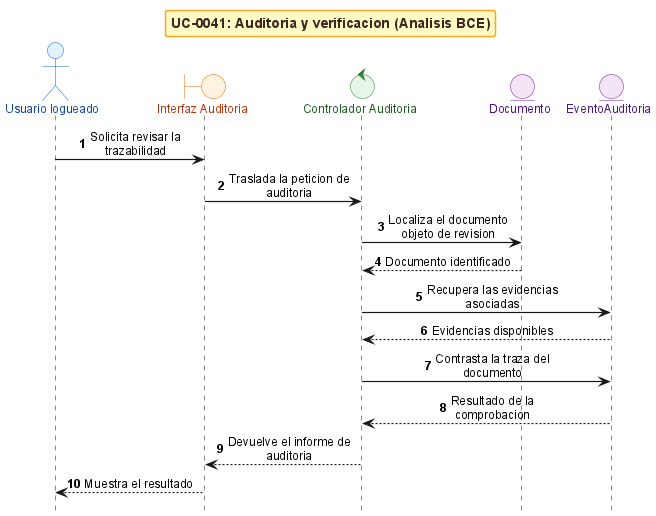

The diagram above was rendered by PlantUML. Its source (embedded in the PNG):
@startuml
!include _sequence-bce-style.puml

title UC-0041: Auditoria y verificacion (Analisis BCE)

actor "Usuario logueado" as Actor
boundary "Interfaz Auditoria" as PA
control "Controlador Auditoria" as CA
entity "Documento" as ED
entity "EventoAuditoria" as EE

Actor -> PA : Solicita revisar la trazabilidad
PA -> CA : Traslada la peticion de auditoria
CA -> ED : Localiza el documento objeto de revision
ED --> CA : Documento identificado
CA -> EE : Recupera las evidencias asociadas
EE --> CA : Evidencias disponibles
CA -> EE : Contrasta la traza del documento
EE --> CA : Resultado de la comprobacion
CA --> PA : Devuelve el informe de auditoria
PA --> Actor : Muestra el resultado

@enduml